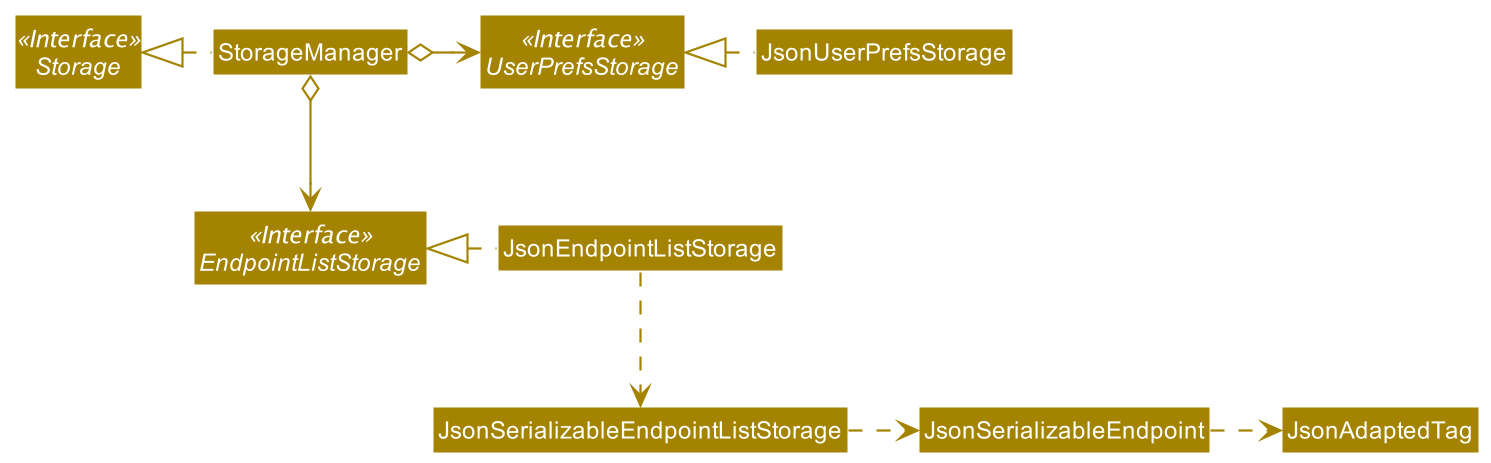

The diagram above was rendered by PlantUML. Its source (embedded in the PNG):
@startuml
!include style.puml
skinparam arrowThickness 1.1
skinparam arrowColor STORAGE_COLOR
skinparam classBackgroundColor STORAGE_COLOR

Interface Storage <<Interface>>
Interface UserPrefsStorage <<Interface>>
Interface EndpointListStorage <<Interface>>

Class StorageManager
Class JsonUserPrefsStorage
Class JsonEndpointListStorage

StorageManager .left.|> Storage
StorageManager o-right-> UserPrefsStorage
StorageManager o--> EndpointListStorage

JsonUserPrefsStorage .left.|> UserPrefsStorage
JsonEndpointListStorage .left.|> EndpointListStorage
JsonEndpointListStorage .down.> JsonSerializableEndpointListStorage
JsonSerializableEndpointListStorage .right.> JsonSerializableEndpoint
JsonSerializableEndpoint .right.> JsonAdaptedTag
@enduml